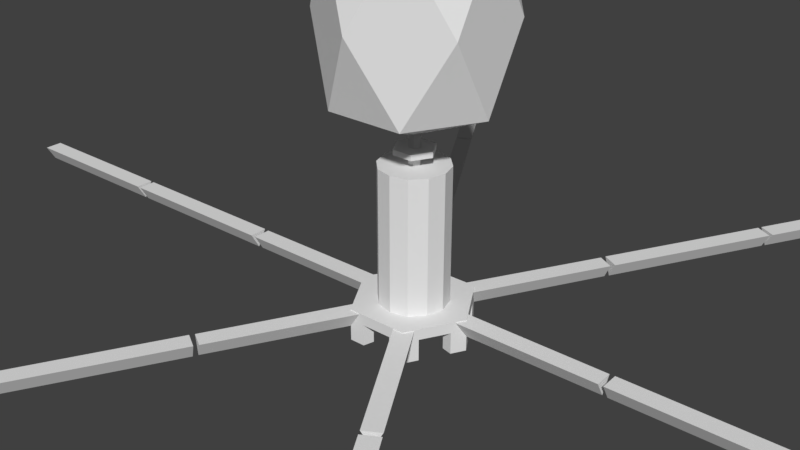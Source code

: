 # Source: bacteriophage.blend  (saved by Blender 2.79.0; exported with 4.5.12 LTS)
import bpy
from mathutils import Matrix  # noqa: F401  (used for matrix-valued properties, if any)

bpy.ops.wm.read_factory_settings(use_empty=True)
scene = bpy.context.scene
scene.name = 'Scene'

# ---- collections
col_collection_1 = bpy.data.collections.new('Collection 1'); scene.collection.children.link(col_collection_1)

# ---- world
world_world = bpy.data.worlds.new('World'); scene.world = world_world
world_world.color = (0.05088, 0.05088, 0.05088)
world_world.use_sun_shadow = False
world_world.sun_shadow_jitter_overblur = 0.0
world_world.cycles.sampling_method = 'MANUAL'

# ---- meshes
me_bacteriophage = bpy.data.meshes.new('bacteriophage')
me_bacteriophage.from_pydata([(-0.09304, 0.1612, 0.9229), (0.09304, 0.1612, 0.9229), (0.1861, -1.49e-08, 0.9229), (0.09304, -0.1612, 0.9229), (3.553e-15, -3.985e-08, 1.0), (-0.09304, -0.1612, 0.9229), (-0.1861, 1.49e-08, 0.9229), (-0.09304, 0.1612, 0.5508), (0.09304, 0.1612, 0.5508), (-0.1861, 0.1074, 0.7368), (0.1861, -1.49e-08, 0.5508), (-0.1861, -0.1074, 0.7368), (0.09304, -0.1612, 0.5508), (0.0, -0.2149, 0.7368), (0.1861, -0.1074, 0.7368), (3.553e-15, -3.985e-08, 0.4737), (-0.09304, -0.1612, 0.5508), (0.1861, 0.1074, 0.7368), (-0.1861, 1.49e-08, 0.5508), (-2.235e-08, 0.2149, 0.7368), (-0.02456, 0.04254, 0.4474), (0.02456, 0.04254, 0.4474), (0.04913, -3.725e-09, 0.4474), (0.02456, -0.04254, 0.4474), (-0.02456, -0.04254, 0.4474), (-0.04913, 1.863e-09, 0.4474), (-0.02456, 0.04254, 0.4342), (0.02456, 0.04254, 0.4342), (0.04913, -3.725e-09, 0.4342), (0.02456, -0.04254, 0.4342), (-0.02456, -0.04254, 0.4342), (-0.04913, 1.863e-09, 0.4342), (2.826e-09, -1.7e-09, 0.4474), (-8.986e-09, -3.086e-09, 0.4342), (-0.04145, 0.07179, 0.4079), (0.04145, 0.07179, 0.4079), (0.0829, -3.725e-09, 0.4079), (0.04145, -0.07179, 0.4079), (-0.04145, -0.07179, 0.4079), (-0.0829, 7.451e-09, 0.4079), (-0.04145, 0.07179, 0.07895), (0.04145, 0.07179, 0.07895), (0.0829, -3.725e-09, 0.07895), (0.04145, -0.07179, 0.07895), (-0.04145, -0.07179, 0.07895), (-0.0829, 7.451e-09, 0.07895), (7.083e-09, 3.378e-09, 0.4079), (-0.007369, 0.01276, 0.3684), (-0.07461, 0.1292, 0.07895), (0.07461, 0.1292, 0.07895), (0.1492, -7.451e-09, 0.07895), (0.07461, -0.1292, 0.07895), (-0.07461, -0.1292, 0.07895), (-0.1492, 2.235e-08, 0.07895), (-2.016e-08, 1.058e-08, 0.07895), (-0.07461, 0.1292, 0.05263), (0.07461, 0.1292, 0.05263), (0.1492, -7.451e-09, 0.05263), (0.07461, -0.1292, 0.05263), (-0.07461, -0.1292, 0.05263), (-0.1492, 2.235e-08, 0.05263), (-2.016e-08, 1.058e-08, 0.05263), (0.007369, 0.01276, 0.3684), (0.01474, -6.985e-09, 0.3684), (0.007369, -0.01276, 0.3684), (-0.007369, -0.01276, 0.3684), (-0.01474, -3.26e-09, 0.3684), (-0.007369, 0.01276, 0.5263), (0.007369, 0.01276, 0.5263), (0.01474, -6.985e-09, 0.5263), (0.007369, -0.01276, 0.5263), (-0.007369, -0.01276, 0.5263), (-0.01474, -3.26e-09, 0.5263), (0.07461, 0.1292, 1.788e-07), (-0.07461, 0.1292, 1.788e-07), (-0.1492, 2.235e-08, 1.788e-07), (0.134, 0.02321, 0.07675), (-0.06699, -0.116, 0.03655), (0.134, -0.02321, 0.07675), (-0.0373, 0.1292, 1.788e-07), (0.09326, 0.09692, 1.788e-07), (-0.09326, -0.09692, 1.788e-07), (-0.09326, 0.09692, 1.788e-07), (-0.1306, 0.03231, 1.788e-07), (-0.1306, -0.03231, 1.788e-07), (0.1306, 0.03231, 1.788e-07), (0.0373, 0.1292, 1.788e-07), (-0.02984, 0.1034, 1.788e-07), (-0.1045, 0.02585, 1.788e-07), (-0.02984, -0.1034, 1.788e-07), (0.07461, -0.07754, 1.788e-07), (0.02984, 0.1034, 1.788e-07), (0.1492, -7.451e-09, 1.788e-07), (0.07461, -0.1292, 1.788e-07), (-0.07461, -0.1292, 1.788e-07), (-0.04689, -0.1276, 0.07675), (0.06699, -0.116, 0.03655), (0.1306, -0.03231, 1.788e-07), (0.0373, -0.1292, 1.788e-07), (-0.0373, -0.1292, 1.788e-07), (0.09326, -0.09692, 1.788e-07), (0.07461, 0.07754, 1.788e-07), (0.1045, -0.02585, 1.788e-07), (0.02984, -0.1034, 1.788e-07), (-0.07461, -0.07754, 1.788e-07), (-0.07461, 0.07754, 1.788e-07), (-0.1045, -0.02585, 1.788e-07), (0.1045, 0.02585, 1.788e-07), (0.07461, 0.1292, 0.05263), (-0.07461, 0.1292, 0.05263), (0.1492, -7.451e-09, 0.05263), (-0.07461, -0.1292, 0.05263), (-0.1492, 2.235e-08, 0.05263), (-0.134, -0.02321, 0.07675), (-0.0373, 0.1292, 0.05263), (0.09326, 0.09692, 0.05263), (0.0373, -0.1292, 0.05263), (-0.09326, -0.09692, 0.05263), (-0.09326, 0.09692, 0.05263), (-0.1306, 0.03231, 0.05263), (-0.1306, -0.03231, 0.05263), (0.09326, -0.09692, 0.05263), (0.1306, 0.03231, 0.05263), (0.0373, 0.1292, 0.05263), (0.02984, -0.1034, 0.05263), (-0.1045, 0.02585, 0.05263), (-0.1045, -0.02585, 0.05263), (0.1045, 0.02585, 0.05263), (0.02984, 0.1034, 0.05263), (0.07461, -0.1292, 0.05263), (0.134, -1.49e-08, 0.03655), (-0.134, 0.02321, 0.07675), (0.06699, 0.116, 0.03655), (-0.06699, 0.116, 0.03655), (0.1306, -0.03231, 0.05263), (-0.0373, -0.1292, 0.05263), (-0.02984, 0.1034, 0.05263), (0.07461, 0.07754, 0.05263), (0.1045, -0.02585, 0.05263), (-0.07461, -0.07754, 0.05263), (-0.07461, 0.07754, 0.05263), (-0.02984, -0.1034, 0.05263), (0.07461, -0.07754, 0.05263), (-0.134, 3.725e-09, 0.03655), (0.04689, 0.1276, 0.07675), (0.08709, 0.1044, 0.07675), (-0.04689, 0.1276, 0.07675), (-0.08709, 0.1044, 0.07675), (0.08709, -0.1044, 0.07675), (0.04689, -0.1276, 0.07675), (-0.08709, -0.1044, 0.07675), (0.4901, 0.02264, 0.07642), (-0.2512, -0.4351, 0.03655), (0.5024, -0.02321, 0.07675), (-0.2254, -0.4357, 0.07642), (0.245, -0.4244, 0.03721), (-0.4901, -0.02264, 0.07642), (0.4901, 4.318e-08, 0.03721), (-0.4901, 0.02264, 0.07642), (0.2512, 0.4351, 0.03655), (-0.2512, 0.4351, 0.03655), (-0.5024, 0.0, 0.03655), (0.2311, 0.4467, 0.07675), (0.2713, 0.4235, 0.07675), (-0.2311, 0.4467, 0.07675), (-0.2713, 0.4235, 0.07675), (0.2713, -0.4235, 0.07675), (0.2311, -0.4467, 0.07675), (-0.2713, -0.4235, 0.07675), (0.9498, 0.02321, 0.07675), (-0.4749, -0.8225, 0.03655), (0.9498, -0.02321, 0.07675), (-0.4548, -0.8341, 0.07675), (0.4749, -0.8225, 0.03655), (-0.9498, -0.02321, 0.07675), (0.9498, 1.788e-07, 0.03655), (-0.9498, 0.02321, 0.07675), (0.4749, 0.8225, 0.03655), (-0.4749, 0.8225, 0.03655), (-0.9399, 2.066e-07, 0.03683), (0.4548, 0.8341, 0.07675), (0.495, 0.8109, 0.07675), (-0.4548, 0.8341, 0.07675), (-0.495, 0.8109, 0.07675), (0.4898, -0.8025, 0.07661), (0.4501, -0.8254, 0.07661), (-0.495, -0.8109, 0.07675), (1.371, 0.02321, 0.07675), (-0.6854, -1.187, 0.03655), (1.371, -0.02321, 0.07675), (-0.6653, -1.199, 0.07675), (0.6854, -1.187, 0.03655), (-1.371, -0.02321, 0.07675), (1.371, 2.98e-07, 0.03655), (-1.371, 0.02321, 0.07675), (0.6854, 1.187, 0.03655), (-0.6854, 1.187, 0.03655), (-1.371, 1.788e-07, 0.03655), (0.6653, 1.199, 0.07675), (0.7055, 1.176, 0.07675), (-0.6653, 1.199, 0.07675), (-0.7055, 1.176, 0.07675), (0.7055, -1.176, 0.07675), (0.6653, -1.199, 0.07675), (-0.7055, -1.176, 0.07675), (-3.725e-09, 0.08239, 0.4079), (0.07136, 0.0412, 0.4079), (0.07136, -0.0412, 0.4079), (3.725e-09, -0.08239, 0.4079), (-0.07136, -0.0412, 0.4079), (-0.07136, 0.0412, 0.4079), (-3.725e-09, 0.08239, 0.07895), (0.07136, 0.0412, 0.07895), (0.07136, -0.0412, 0.07895), (3.725e-09, -0.08239, 0.07895), (-0.07136, -0.0412, 0.07895), (-0.07136, 0.0412, 0.07895), (-0.4699, 0.814, 0.03683), (-0.4898, 0.8025, 0.07661), (-0.4699, -0.814, 0.03683), (-0.4898, -0.8025, 0.07661), (-0.4501, -0.8254, 0.07661), (0.9399, 1.772e-07, 0.03683), (0.9399, 0.02296, 0.07661), (-0.9399, 0.02296, 0.07661), (-0.9399, -0.02296, 0.07661), (0.4548, -0.8341, 0.07675), (0.495, -0.8109, 0.07675), (-0.4501, 0.8254, 0.07661), (0.4898, 0.8025, 0.07661), (0.4501, 0.8254, 0.07661), (0.4699, 0.814, 0.03683), (0.9399, -0.02296, 0.07661), (0.4699, -0.814, 0.03683), (-0.9498, 2.086e-07, 0.03655), (-0.245, 0.4244, 0.03721), (-0.2646, 0.4131, 0.07642), (-0.245, -0.4244, 0.03721), (-0.2646, -0.4131, 0.07642), (-0.2311, -0.4467, 0.07675), (0.5024, 4.47e-08, 0.03655), (0.5024, 0.02321, 0.07675), (-0.5024, 0.02321, 0.07675), (-0.5024, -0.02321, 0.07675), (0.2254, -0.4357, 0.07642), (0.2646, -0.4131, 0.07642), (-0.2254, 0.4357, 0.07642), (0.2646, 0.4131, 0.07642), (0.2254, 0.4357, 0.07642), (0.245, 0.4244, 0.03721), (0.4901, -0.02264, 0.07642), (0.2512, -0.4351, 0.03655), (-0.4901, -4.266e-10, 0.03721)], [], [(0, 1, 19), (3, 13, 14), (0, 4, 1), (19, 9, 0), (6, 0, 9), (1, 4, 2), (5, 11, 13), (5, 6, 11), (2, 4, 3), (2, 3, 14), (6, 9, 11), (3, 4, 5), (3, 5, 13), (5, 4, 6), (6, 4, 0), (1, 17, 19), (1, 2, 17), (2, 14, 17), (7, 19, 8), (12, 14, 13), (7, 8, 15), (19, 7, 9), (18, 9, 7), (8, 10, 15), (16, 13, 11), (16, 11, 18), (10, 12, 15), (10, 14, 12), (18, 11, 9), (12, 16, 15), (12, 13, 16), (16, 18, 15), (18, 7, 15), (8, 19, 17), (8, 17, 10), (10, 17, 14), (20, 26, 31, 25), (23, 24, 30, 29), (21, 22, 28, 27), (24, 25, 31, 30), (22, 23, 29, 28), (20, 21, 27, 26), (23, 22, 32), (33, 28, 29), (21, 32, 22), (25, 24, 32), (20, 25, 32), (24, 23, 32), (21, 20, 32), (31, 26, 33), (30, 31, 33), (27, 28, 33), (29, 30, 33), (26, 27, 33), (210, 216, 45, 39), (208, 38, 44, 214), (206, 36, 42, 212), (209, 39, 45, 215), (207, 37, 43, 213), (205, 35, 41, 211), (207, 36, 46), (63, 69, 70, 64), (46, 36, 206), (209, 38, 46), (210, 39, 46), (208, 37, 46), (205, 34, 46), (62, 68, 69, 63), (64, 70, 71, 65), (47, 66, 72, 67), (47, 67, 68, 62), (65, 71, 72, 66), (54, 51, 50), (53, 54, 48), (52, 54, 53), (49, 54, 50), (51, 54, 52), (48, 54, 49), (61, 57, 58), (60, 55, 61), (59, 60, 61), (56, 57, 61), (58, 59, 61), (55, 56, 61), (48, 49, 56, 55), (53, 48, 55, 60), (51, 52, 59, 58), (49, 50, 57, 56), (52, 53, 60, 59), (50, 51, 58, 57), (102, 107, 85, 92, 97), (100, 93, 98, 103, 90), (83, 88, 106, 84, 75), (130, 78, 76), (101, 137, 128, 91), (132, 145, 144), (143, 131, 113), (77, 150, 95), (99, 94, 81, 104, 89), (146, 147, 133), (102, 138, 127, 107), (81, 117, 139, 104), (88, 125, 126, 106), (93, 129, 116, 98), (103, 124, 142, 90), (94, 111, 117, 81), (74, 82, 118, 109), (86, 73, 80, 101, 91), (87, 136, 140, 105), (88, 83, 119, 125), (80, 115, 137, 101), (83, 75, 112, 119), (84, 120, 112, 75), (99, 135, 111, 94), (107, 127, 122, 85), (96, 149, 148), (100, 121, 129, 93), (82, 105, 140, 118), (85, 122, 110, 92), (106, 126, 120, 84), (79, 114, 136, 87), (86, 123, 108, 73), (97, 134, 138, 102), (74, 109, 114, 79), (91, 128, 123, 86), (73, 108, 115, 80), (89, 141, 135, 99), (90, 142, 121, 100), (92, 110, 134, 97), (98, 116, 124, 103), (104, 139, 141, 89), (87, 105, 82, 74, 79), (243, 242, 224, 225), (251, 166, 184, 233), (240, 241, 223, 222), (164, 160, 217, 228), (242, 161, 179, 224), (239, 168, 220, 221), (77, 95, 154, 237), (150, 77, 237, 238), (132, 144, 248, 249), (149, 96, 155, 244), (78, 130, 157, 250), (146, 133, 235, 246), (145, 132, 249, 247), (148, 149, 244, 245), (95, 150, 238, 154), (131, 143, 252, 158), (113, 131, 158, 156), (147, 146, 246, 236), (76, 78, 250, 151), (130, 76, 151, 157), (96, 148, 245, 155), (144, 145, 247, 248), (143, 113, 156, 252), (133, 147, 236, 235), (177, 180, 198, 195), (227, 226, 203, 202), (234, 174, 192, 197), (174, 176, 194, 192), (173, 227, 202, 191), (175, 169, 187, 193), (161, 243, 225, 179), (166, 167, 185, 184), (159, 162, 230, 231), (165, 164, 228, 218), (153, 240, 222, 232), (162, 163, 229, 230), (160, 165, 218, 217), (152, 239, 221, 219), (163, 159, 231, 229), (168, 152, 219, 220), (167, 251, 233, 185), (241, 153, 232, 223), (193, 187, 189), (195, 198, 199), (197, 192, 194), (188, 190, 204), (200, 196, 201), (191, 202, 203), (183, 182, 200, 201), (171, 175, 193, 189), (180, 181, 199, 198), (178, 183, 201, 196), (170, 172, 190, 188), (181, 177, 195, 199), (186, 170, 188, 204), (226, 173, 191, 203), (169, 171, 189, 187), (172, 186, 204, 190), (176, 234, 197, 194), (182, 178, 196, 200), (34, 205, 211, 40), (36, 207, 213, 42), (38, 209, 215, 44), (35, 206, 212, 41), (37, 208, 214, 43), (34, 40, 216, 210), (38, 208, 46), (39, 209, 46), (35, 46, 206), (35, 205, 46), (34, 210, 46), (37, 207, 46), (163, 162, 159), (180, 177, 181), (247, 249, 248), (229, 231, 230), (241, 240, 153), (250, 157, 151), (223, 232, 222), (169, 175, 171), (244, 155, 245), (166, 251, 167), (226, 227, 173), (184, 185, 233), (238, 237, 154), (168, 239, 152), (220, 219, 221), (186, 172, 170), (242, 243, 161), (156, 158, 252), (224, 179, 225), (174, 234, 176), (236, 246, 235), (164, 165, 160), (218, 228, 217), (183, 178, 182)])
_k = set([(0, 1), (0, 4), (0, 6), (0, 9), (0, 19), (1, 2), (1, 4), (1, 17), (1, 19), (2, 3), (2, 4), (2, 14), (2, 17), (3, 4), (3, 5), (3, 13), (3, 14), (4, 5), (4, 6), (5, 6), (5, 11), (5, 13), (6, 9), (6, 11), (7, 8), (7, 9), (7, 15), (7, 18), (7, 19), (8, 10), (8, 15), (8, 17), (8, 19), (9, 11), (9, 18), (9, 19), (10, 12), (10, 14), (10, 15), (10, 17), (11, 13), (11, 16), (11, 18), (12, 13), (12, 14), (12, 15), (12, 16), (13, 14), (13, 16), (14, 17), (15, 16), (15, 18), (16, 18), (17, 19), (48, 49), (48, 53), (48, 54), (48, 55), (49, 50), (49, 54), (49, 56), (50, 51), (50, 54), (50, 57), (51, 52), (51, 54), (51, 58), (52, 53), (52, 54), (52, 59), (53, 54), (53, 60), (55, 56), (55, 60), (55, 61), (56, 57), (56, 61), (57, 58), (57, 61), (58, 59), (58, 61), (59, 60), (59, 61), (60, 61), (73, 80), (73, 86), (73, 108), (74, 79), (74, 82), (74, 109), (75, 83), (75, 84), (75, 112), (79, 87), (79, 114), (80, 101), (80, 115), (81, 94), (81, 104), (81, 117), (82, 105), (82, 118), (83, 88), (83, 119), (84, 106), (84, 120), (85, 92), (85, 107), (85, 122), (86, 91), (86, 123), (87, 105), (87, 136), (88, 106), (88, 125), (89, 99), (89, 104), (89, 141), (90, 100), (90, 103), (90, 142), (91, 101), (91, 128), (92, 97), (92, 110), (93, 98), (93, 100), (93, 129), (94, 99), (94, 111), (97, 102), (97, 134), (98, 103), (98, 116), (99, 135), (100, 121), (101, 137), (102, 107), (102, 138), (103, 124), (104, 139), (105, 140), (106, 126), (107, 127), (108, 115), (108, 123), (109, 114), (109, 118), (110, 122), (110, 134), (111, 117), (111, 135), (112, 119), (112, 120), (114, 136), (115, 137), (116, 124), (116, 129), (117, 139), (118, 140), (119, 125), (120, 126), (121, 129), (121, 142), (122, 127), (123, 128), (124, 142), (125, 126), (127, 138), (128, 137), (134, 138), (135, 141), (136, 140), (139, 141)])
me_bacteriophage.attributes.new('sharp_edge', 'BOOLEAN', 'EDGE').data.foreach_set('value', [ (min(e.vertices), max(e.vertices)) in _k for e in me_bacteriophage.edges])
me_bacteriophage.use_remesh_preserve_volume = False
me_bacteriophage.use_remesh_preserve_attributes = False
me_bacteriophage.use_mirror_vertex_groups = False
me_bacteriophage.update()
arm_armature = bpy.data.armatures.new('Armature')  # bones are not reproduced

# ---- objects
ob_bacteriophagearmature = bpy.data.objects.new('bacteriophageArmature', arm_armature)
ob_bacteriophage = bpy.data.objects.new('bacteriophage', me_bacteriophage)

# ---- transforms, parenting, visibility, modifiers, constraints
ob_bacteriophagearmature.location = (0.0, 0.0, 0.0)
ob_bacteriophagearmature.lineart.crease_threshold = 0.0
ob_bacteriophage.parent = ob_bacteriophagearmature
ob_bacteriophage.location = (0.0, 0.0, 0.0)
ob_bacteriophage.lineart.crease_threshold = 0.0
_vg = ob_bacteriophage.vertex_groups.new(name='head')
_vg.add([0, 1, 2, 3, 4, 5, 6, 7, 8, 9, 10, 11, 12, 13, 14, 15, 16, 17, 18, 19], 1.0, 'REPLACE')
_vg = ob_bacteriophage.vertex_groups.new(name='core')
_vg.add([47, 62, 63, 64, 65, 66, 67, 68, 69, 70, 71, 72], 1.0, 'REPLACE')
_vg = ob_bacteriophage.vertex_groups.new(name='collar')
_vg.add([20, 21, 22, 23, 24, 25, 26, 27, 28, 29, 30, 31, 32, 33], 1.0, 'REPLACE')
_vg = ob_bacteriophage.vertex_groups.new(name='sheath')
_vg.add([34, 35, 36, 37, 38, 39, 40, 41, 42, 43, 44, 45, 46, 205, 206, 207, 208, 209, 210, 211, 212, 213, 214, 215, 216], 1.0, 'REPLACE')
_vg = ob_bacteriophage.vertex_groups.new(name='baseplate')
_vg.add([48, 49, 50, 51, 52, 53, 54, 55, 56, 57, 58, 59, 60, 61, 73, 74, 75, 79, 80, 81, 82, 83, 84, 85, 86, 87, 88, 89, 90, 91, 92, 93, 94, 97, 98, 99, 100, 101, 102, 103, 104, 105, 106, 107, 108, 109, 110, 111, 112, 114, 115, 116, 117, 118, 119, 120, 121, 122, 123, 124, 125, 126, 127, 128, 129, 134, 135, 136, 137, 138, 139, 140, 141, 142], 1.0, 'REPLACE')
_vg = ob_bacteriophage.vertex_groups.new(name='tailFibers')
_vg.add([76, 77, 78, 95, 96, 113, 130, 131, 132, 133, 143, 144, 145, 146, 147, 148, 149, 150, 151, 152, 153, 154, 155, 156, 157, 158, 159, 160, 161, 162, 163, 164, 165, 166, 167, 168, 169, 170, 171, 172, 173, 174, 175, 176, 177, 178, 179, 180, 181, 182, 183, 184, 185, 186, 187, 188, 189, 190, 191, 192, 193, 194, 195, 196, 197, 198, 199, 200, 201, 202, 203, 204, 217, 218, 219, 220, 221, 222, 223, 224, 225, 226, 227, 228, 229, 230, 231, 232, 233, 234, 235, 236, 237, 238, 239, 240, 241, 242, 243, 244, 245, 246, 247, 248, 249, 250, 251, 252], 1.0, 'REPLACE')
_vg = ob_bacteriophage.vertex_groups.new(name='ROOT')
_vg = ob_bacteriophage.vertex_groups.new(name='leg1j1.l')
for _i, _w in zip([96, 148, 149, 155, 244, 245], [0.2, 0.1859, 0.1838, 0.2, 0.2, 0.2]): _vg.add([_i], _w, 'REPLACE')
_vg = ob_bacteriophage.vertex_groups.new(name='leg1j2.l')
for _i, _w in zip([166, 167, 184, 185, 233, 251], [0.2, 0.2, 0.2, 0.2, 0.2, 0.2]): _vg.add([_i], _w, 'REPLACE')
_vg = ob_bacteriophage.vertex_groups.new(name='leg1j3.l')
for _i, _w in zip([173, 191, 202, 203, 226, 227], [0.2, 0.2, 0.2, 0.2, 0.2, 0.2]): _vg.add([_i], _w, 'REPLACE')
_vg = ob_bacteriophage.vertex_groups.new(name='leg1j1.r')
for _i, _w in zip([77, 84, 95, 106, 150, 154, 237, 238], [0.2, 0.0, 0.2, 0.0, 0.2, 0.2, 0.2, 0.2]): _vg.add([_i], _w, 'REPLACE')
_vg = ob_bacteriophage.vertex_groups.new(name='leg1j2.r')
for _i, _w in zip([152, 168, 219, 220, 221, 239], [0.2, 0.2, 0.2, 0.2, 0.2, 0.2]): _vg.add([_i], _w, 'REPLACE')
_vg = ob_bacteriophage.vertex_groups.new(name='leg1j3.r')
for _i, _w in zip([170, 172, 186, 188, 190, 204], [0.2, 0.2, 0.2, 0.2, 0.2, 0.2]): _vg.add([_i], _w, 'REPLACE')
_vg = ob_bacteriophage.vertex_groups.new(name='leg2j1.r')
for _i, _w in zip([113, 131, 143, 156, 158, 252], [0.2, 0.2, 0.2, 0.2, 0.2, 0.2]): _vg.add([_i], _w, 'REPLACE')
_vg = ob_bacteriophage.vertex_groups.new(name='leg2j2.r')
for _i, _w in zip([161, 179, 224, 225, 242, 243], [0.2, 0.2, 0.2, 0.2, 0.2, 0.2]): _vg.add([_i], _w, 'REPLACE')
_vg = ob_bacteriophage.vertex_groups.new(name='leg2j3.r')
for _i, _w in zip([174, 176, 192, 194, 197, 234], [0.2, 0.2, 0.2, 0.2, 0.2, 0.2]): _vg.add([_i], _w, 'REPLACE')
_vg = ob_bacteriophage.vertex_groups.new(name='leg3j3.r')
for _i, _w in zip([178, 182, 183, 196, 200, 201], [0.2, 0.2, 0.2, 0.2, 0.2, 0.2]): _vg.add([_i], _w, 'REPLACE')
_vg = ob_bacteriophage.vertex_groups.new(name='leg3j2.r')
for _i, _w in zip([160, 164, 165, 217, 218, 228], [0.2, 0.2, 0.2, 0.2, 0.2, 0.2]): _vg.add([_i], _w, 'REPLACE')
_vg = ob_bacteriophage.vertex_groups.new(name='leg3j1.r')
for _i, _w in zip([133, 146, 147, 235, 236, 246], [0.2, 0.2, 0.2, 0.2, 0.2012, 0.2]): _vg.add([_i], _w, 'REPLACE')
_vg = ob_bacteriophage.vertex_groups.new(name='leg3j1.l')
for _i, _w in zip([132, 144, 145, 247, 248, 249], [0.2, 0.2, 0.2, 0.2, 0.2, 0.2]): _vg.add([_i], _w, 'REPLACE')
_vg = ob_bacteriophage.vertex_groups.new(name='leg3j2.l')
for _i, _w in zip([159, 162, 163, 229, 230, 231], [0.2, 0.2, 0.2, 0.2, 0.2, 0.2]): _vg.add([_i], _w, 'REPLACE')
_vg = ob_bacteriophage.vertex_groups.new(name='leg3j3.l')
for _i, _w in zip([177, 180, 181, 195, 198, 199], [0.2, 0.2, 0.2, 0.2, 0.2, 0.2]): _vg.add([_i], _w, 'REPLACE')
_vg = ob_bacteriophage.vertex_groups.new(name='leg2j1.l')
for _i, _w in zip([42, 49, 57, 76, 78, 130, 132, 144, 145, 151, 157, 212, 213, 250], [0.0, 0.0, 0.005013, 0.2, 0.2, 0.2, 0.0, 0.0, 0.0, 0.2, 0.2, 0.0, 0.0, 0.2]): _vg.add([_i], _w, 'REPLACE')
_vg = ob_bacteriophage.vertex_groups.new(name='leg2j2.l')
for _i, _w in zip([153, 222, 223, 232, 240, 241], [0.2, 0.2, 0.2, 0.2, 0.2, 0.2]): _vg.add([_i], _w, 'REPLACE')
_vg = ob_bacteriophage.vertex_groups.new(name='leg2j3.l')
for _i, _w in zip([169, 171, 175, 187, 189, 193], [0.2, 0.2, 0.2, 0.2, 0.2, 0.2]): _vg.add([_i], _w, 'REPLACE')
_vg = ob_bacteriophage.vertex_groups.new(name='neck')
_vg.add([20, 21, 22, 23, 24, 25, 26, 27, 28, 29, 30, 31, 32, 33, 47, 62, 63, 64, 65, 66, 67, 68, 69, 70, 71, 72], 1.0, 'REPLACE')
_vg = ob_bacteriophage.vertex_groups.new(name='torso')
_vg.add([34, 35, 36, 37, 38, 39, 40, 41, 42, 43, 44, 45, 46, 205, 206, 207, 208, 209, 210, 211, 212, 213, 214, 215, 216], 1.0, 'REPLACE')
_vg = ob_bacteriophage.vertex_groups.new(name='pelvis')
_vg.add([48, 49, 50, 51, 52, 53, 54, 55, 56, 57, 58, 59, 60, 61, 73, 74, 75, 79, 80, 81, 82, 83, 84, 85, 86, 87, 88, 89, 90, 91, 92, 93, 94, 97, 98, 99, 100, 101, 102, 103, 104, 105, 106, 107, 108, 109, 110, 111, 112, 114, 115, 116, 117, 118, 119, 120, 121, 122, 123, 124, 125, 126, 127, 128, 129, 134, 135, 136, 137, 138, 139, 140, 141, 142], 1.0, 'REPLACE')
_m = ob_bacteriophage.modifiers.new('Armature', 'ARMATURE')
_m.object = ob_bacteriophagearmature

# ---- collection membership
col_collection_1.objects.link(ob_bacteriophagearmature)
col_collection_1.objects.link(ob_bacteriophage)

# ---- scene / render settings (as saved in the file)
scene.frame_start = 1; scene.frame_end = 119; scene.frame_set(1)
scene.render.engine = 'BLENDER_EEVEE_NEXT'
scene.render.resolution_percentage = 50
scene.render.fps = 60
scene.render.dither_intensity = 0.0
scene.cycles.use_denoising = False
scene.cycles.samples = 128
scene.cycles.sampling_pattern = 'TABULATED_SOBOL'
scene.cycles.use_adaptive_sampling = False
scene.cycles.use_light_tree = False
scene.cycles.blur_glossy = 0.0
scene.cycles.sample_clamp_indirect = 0.0
scene.view_settings.view_transform = 'Standard'
bpy.context.view_layer.update()

# ---- added for rendering (the .blend has no active camera and no usable light): camera, sun
cam_auto = bpy.data.cameras.new('AutoCamera')
cam_auto.lens = 50.0
cam_auto.sensor_width = 36.0
cam_auto.clip_end = 1000.0
ob_auto_camera = bpy.data.objects.new('AutoCamera', cam_auto)
scene.collection.objects.link(ob_auto_camera)
ob_auto_camera.location = (1.35245, -1.67098, 1.36259)
ob_auto_camera.rotation_euler = (1.09748, -7.21219e-08, 0.694738)
scene.camera = ob_auto_camera
light_auto_sun = bpy.data.lights.new('AutoSun', 'SUN')
light_auto_sun.energy = 3.0
light_auto_sun.angle = 0.0523599
ob_auto_sun = bpy.data.objects.new('AutoSun', light_auto_sun)
scene.collection.objects.link(ob_auto_sun)
ob_auto_sun.rotation_euler = (0.872665, 0.174533, 0.523599)
bpy.context.view_layer.update()
